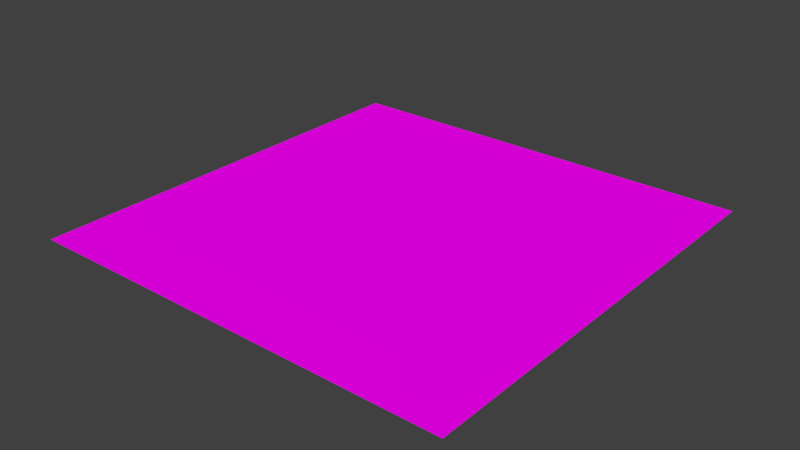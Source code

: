# Source: blackPlane.blend  (saved by Blender 2.77.0; exported with 4.5.12 LTS)
import bpy
from mathutils import Matrix  # noqa: F401  (used for matrix-valued properties, if any)

bpy.ops.wm.read_factory_settings(use_empty=True)
scene = bpy.context.scene
scene.name = 'Scene'

# ---- collections
col_collection_1 = bpy.data.collections.new('Collection 1'); scene.collection.children.link(col_collection_1)

# ---- images (referenced by path relative to the original .blend; pixels are not part of the script)
import os
ASSET_DIR = os.environ.get("B2B_ASSET_DIR", "")  # directory of the original .blend (textures are referenced by path, not embedded)
HERE = os.path.dirname(os.path.abspath(__file__))  # packed textures are extracted next to this script under _unpacked/

def load_image(name, relpath, width, height, colorspace="sRGB"):
    """Load a texture the original file referenced (path relative to the .blend, or extracted next to this script)."""
    p = next((c for c in (os.path.join(HERE, relpath), os.path.join(ASSET_DIR, relpath)) if relpath and os.path.exists(c)), "")
    if p:
        img = bpy.data.images.load(p, check_existing=True)
        img.name = name
    else:  # same state as the original file: an image datablock whose file is absent (Cycles renders it pink)
        img = bpy.data.images.new(name, width, height)
        img.source = "FILE"
        img.filepath = "//" + (relpath or name)
    img.colorspace_settings.name = colorspace
    return img
img_colorpalette_jpg_001 = load_image('colorPalette.jpg.001', 'colorPalette.jpg', 1024, 1024, 'sRGB')

# ---- materials (node trees are filled in below, after node groups)
mat_material = bpy.data.materials.new('Material')
mat_material.alpha_threshold = 0.0
mat_material.roughness = 0.5
mat_material.line_color = (0.0, 0.0, 0.0, 1.0)

# ---- material node trees
mat_material.use_nodes = True; mat_material.node_tree.nodes.clear()
_N = mat_material.node_tree.nodes; _L = mat_material.node_tree.links
n0 = _N.new('ShaderNodeOutputMaterial'); n0.name = 'Material Output'; n0.location = (300, 300)
n1 = _N.new('ShaderNodeBsdfDiffuse'); n1.name = 'Diffuse BSDF'; n1.location = (10, 300)
n2 = _N.new('ShaderNodeTexCoord'); n2.name = 'Texture Coordinate'; n2.location = (-183, 230)
n3 = _N.new('ShaderNodeTexImage'); n3.name = 'Image Texture'; n3.location = (228, 132)
n3.width = 140
n3.image = img_colorpalette_jpg_001
_L.new(n1.outputs[0], n0.inputs[0])
_L.new(n2.outputs[2], n3.inputs[0])
_L.new(n3.outputs[0], n1.inputs[0])
n0.is_active_output = True

# ---- world
world_world = bpy.data.worlds.new('World'); scene.world = world_world
world_world.color = (0.05088, 0.05088, 0.05088)
world_world.use_sun_shadow = False
world_world.sun_shadow_jitter_overblur = 0.0
world_world.cycles.sampling_method = 'MANUAL'

# ---- meshes
me_cube = bpy.data.meshes.new('Cube')
me_cube.from_pydata([(1.0, 1.0, 0.0), (-1.0, 1.0, 0.0), (1.0, -1.0, 0.0), (-1.0, -1.0, 0.0)], [], [(3, 2, 0, 1)])
_uv = me_cube.uv_layers.new(name='UVMap')
_uv.uv.foreach_set('vector', [0.9902, 0.0252, 0.9818, 0.0252, 0.9818, 0.01683, 0.9902, 0.01683])
me_cube.materials.append(mat_material)
me_cube.use_remesh_preserve_volume = False
me_cube.use_remesh_preserve_attributes = False
me_cube.use_mirror_vertex_groups = False
me_cube.update()

# ---- objects
ob_blackplane = bpy.data.objects.new('blackPlane', me_cube)

# ---- transforms, parenting, visibility, modifiers, constraints
ob_blackplane.location = (0.0, 0.0, 0.0)
ob_blackplane.lock_rotations_4d = False
ob_blackplane.empty_display_type = 'ARROWS'
ob_blackplane.lineart.crease_threshold = 0.0

# ---- collection membership
col_collection_1.objects.link(ob_blackplane)

# ---- scene / render settings (as saved in the file)
scene.frame_start = 1; scene.frame_end = 250; scene.frame_set(1)
scene.render.engine = 'CYCLES'
scene.render.resolution_percentage = 50
scene.render.dither_intensity = 0.0
scene.cycles.use_denoising = False
scene.cycles.samples = 128
scene.cycles.sampling_pattern = 'TABULATED_SOBOL'
scene.cycles.light_sampling_threshold = 0.0
scene.cycles.use_adaptive_sampling = False
scene.cycles.use_light_tree = False
scene.cycles.blur_glossy = 0.0
scene.cycles.sample_clamp_indirect = 0.0
scene.view_settings.view_transform = 'Standard'
bpy.context.view_layer.update()

# ---- added for rendering (the .blend has no active camera and no usable light): camera, sun
cam_auto = bpy.data.cameras.new('AutoCamera')
cam_auto.lens = 50.0
cam_auto.sensor_width = 36.0
cam_auto.clip_end = 1000.0
ob_auto_camera = bpy.data.objects.new('AutoCamera', cam_auto)
scene.collection.objects.link(ob_auto_camera)
ob_auto_camera.location = (2.61693, -3.14032, 2.09354)
ob_auto_camera.rotation_euler = (1.09748, -7.21219e-08, 0.694738)
scene.camera = ob_auto_camera
light_auto_sun = bpy.data.lights.new('AutoSun', 'SUN')
light_auto_sun.energy = 3.0
light_auto_sun.angle = 0.0523599
ob_auto_sun = bpy.data.objects.new('AutoSun', light_auto_sun)
scene.collection.objects.link(ob_auto_sun)
ob_auto_sun.rotation_euler = (0.872665, 0.174533, 0.523599)
bpy.context.view_layer.update()
